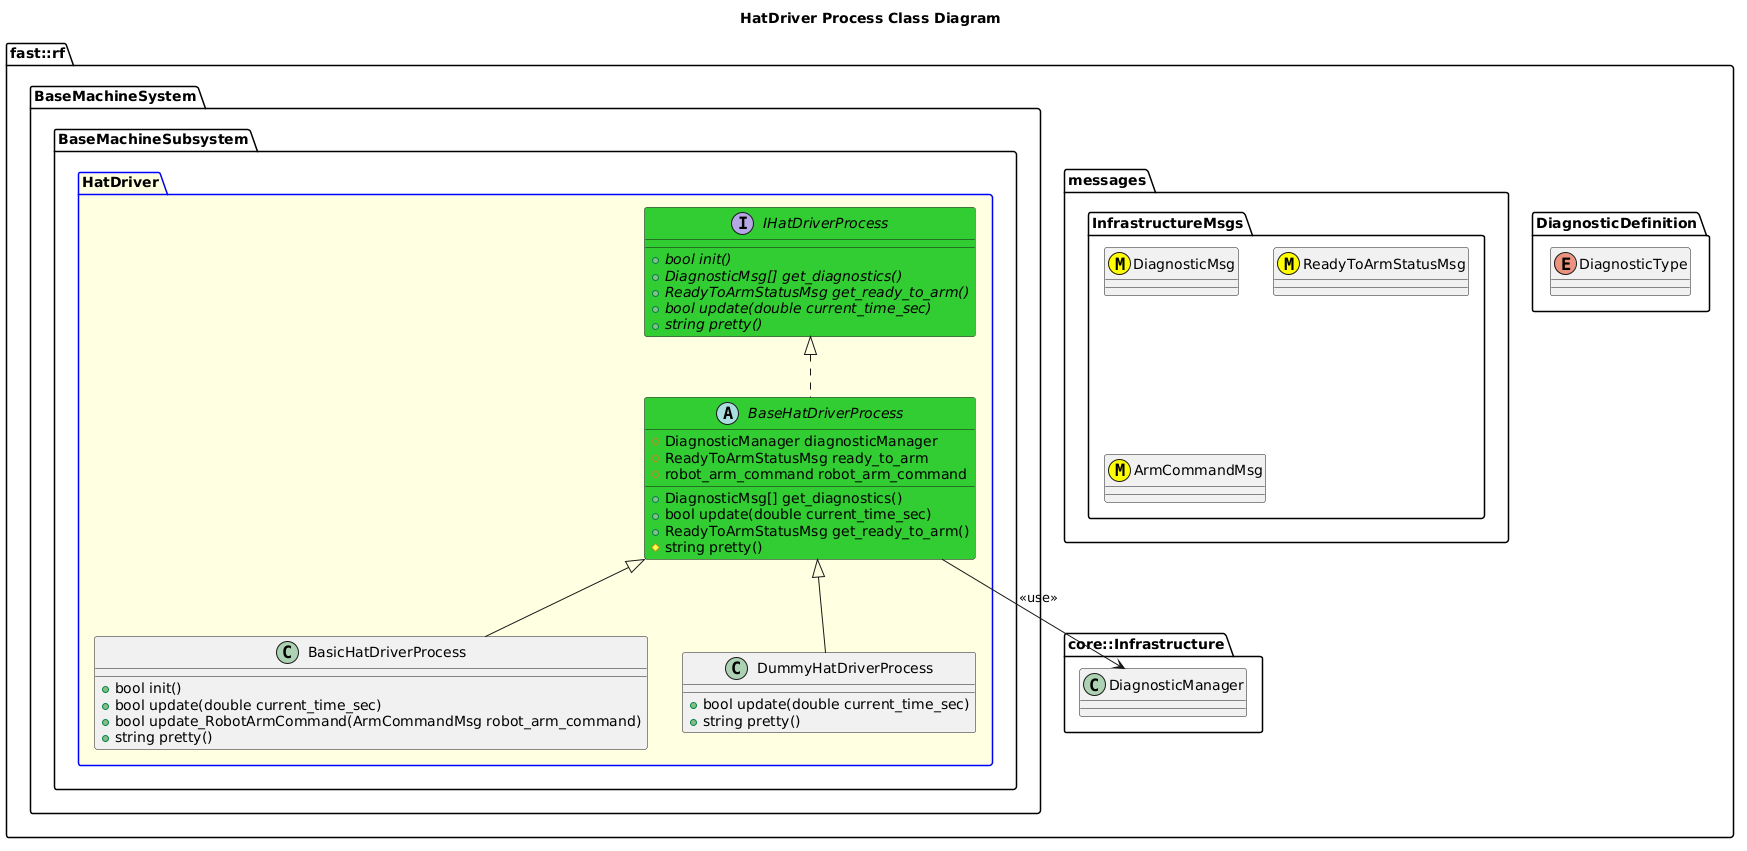

The diagram above was rendered by PlantUML. Its source (embedded in the PNG):
@startuml
title HatDriver Process Class Diagram

namespace fast::rf {
  namespace DiagnosticDefinition {
    enum DiagnosticType
  }
  namespace messages {
    namespace InfrastructureMsgs {
      class DiagnosticMsg <<(M,#FFFF00)>>
      class ReadyToArmStatusMsg <<(M,#FFFF00)>>
      class ArmCommandMsg <<(M,#FFFF00)>>
    }
  }
  namespace core::Infrastructure {
    class DiagnosticManager
  }
  namespace BaseMachineSystem {
    namespace BaseMachineSubsystem  {
      package HatDriver #LightYellow;line:blue {
        interface IHatDriverProcess #LimeGreen  {
          +{abstract} bool init()
          +{abstract} DiagnosticMsg[] get_diagnostics()
          +{abstract} ReadyToArmStatusMsg get_ready_to_arm()
          +{abstract} bool update(double current_time_sec)
          +{abstract} string pretty()
        }
        abstract BaseHatDriverProcess #LimeGreen {
          +DiagnosticMsg[] get_diagnostics()
          +bool update(double current_time_sec)
          +ReadyToArmStatusMsg get_ready_to_arm()
          #string pretty()
          #DiagnosticManager diagnosticManager
          #ReadyToArmStatusMsg ready_to_arm
          #robot_arm_command robot_arm_command

        }
        BaseHatDriverProcess .up.|> IHatDriverProcess
        BaseHatDriverProcess --> DiagnosticManager: <<use>>
        class BasicHatDriverProcess {
          +bool init()
          +bool update(double current_time_sec)
          +bool update_RobotArmCommand(ArmCommandMsg robot_arm_command)
          +string pretty()
        }
        BasicHatDriverProcess -up-|> BaseHatDriverProcess
        class DummyHatDriverProcess {
          +bool update(double current_time_sec)
          +string pretty()
        }
        DummyHatDriverProcess -up-|> BaseHatDriverProcess
      }
    }
  }
}
@enduml